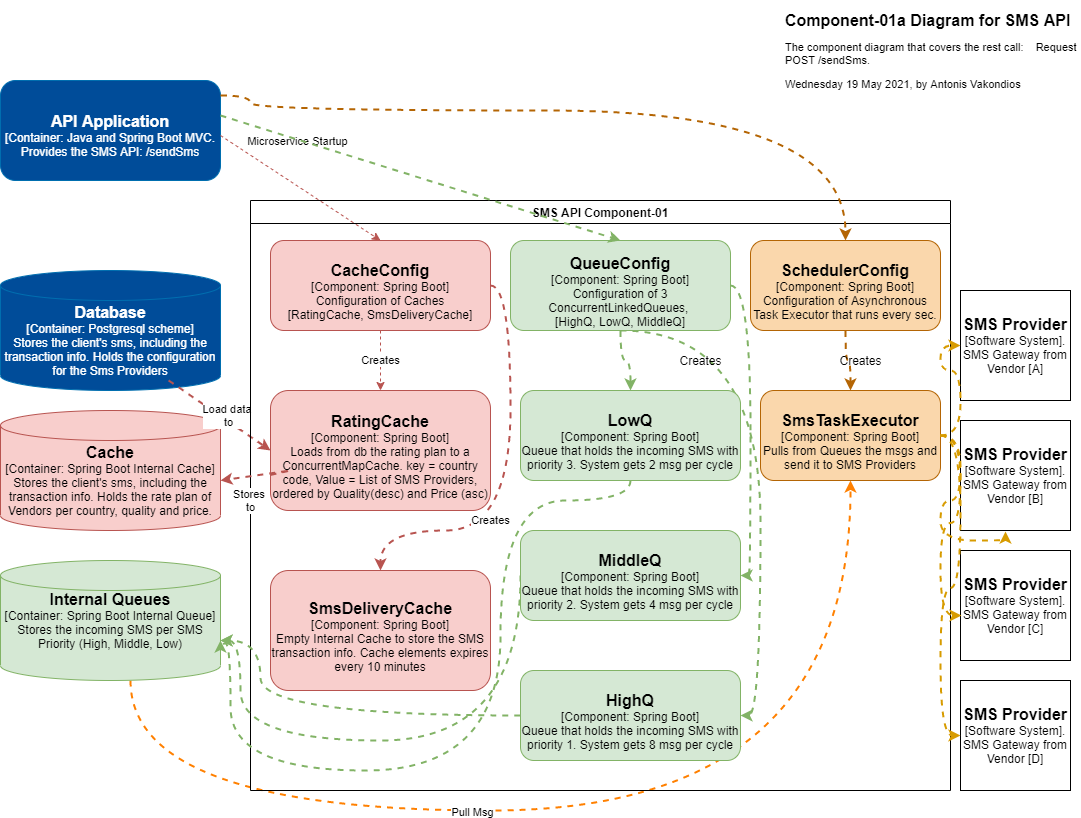

The diagram above was exported from draw.io. Its source (the exported page's mxGraphModel, read from the mxfile embedded in the PNG):
<mxGraphModel dx="1422" dy="743" grid="1" gridSize="10" guides="1" tooltips="1" connect="1" arrows="1" fold="1" page="1" pageScale="1" pageWidth="1100" pageHeight="850" background="#ffffff" math="0" shadow="0">
  <root>
    <mxCell id="0" />
    <mxCell id="1" parent="0" />
    <mxCell id="CLhdZ-o2QyZ6kHCd9LFM-36" style="edgeStyle=orthogonalEdgeStyle;curved=1;rounded=0;orthogonalLoop=1;jettySize=auto;html=1;dashed=1;strokeColor=#FF8000;strokeWidth=2;" edge="1" parent="1" source="R8wEhseWFUWffGJAdalP-25" target="CLhdZ-o2QyZ6kHCd9LFM-29">
      <mxGeometry relative="1" as="geometry">
        <Array as="points">
          <mxPoint x="140" y="810" />
          <mxPoint x="860" y="810" />
        </Array>
      </mxGeometry>
    </mxCell>
    <mxCell id="CLhdZ-o2QyZ6kHCd9LFM-37" value="Pull Msg" style="edgeLabel;html=1;align=center;verticalAlign=middle;resizable=0;points=[];" vertex="1" connectable="0" parent="CLhdZ-o2QyZ6kHCd9LFM-36">
      <mxGeometry x="-0.2016" y="-1" relative="1" as="geometry">
        <mxPoint as="offset" />
      </mxGeometry>
    </mxCell>
    <mxCell id="R8wEhseWFUWffGJAdalP-25" value="" style="shape=cylinder3;whiteSpace=wrap;html=1;boundedLbl=1;backgroundOutline=1;size=15;strokeColor=#82b366;fillColor=#d5e8d4;" parent="1" vertex="1">
      <mxGeometry x="10" y="560" width="220" height="120" as="geometry" />
    </mxCell>
    <mxCell id="R8wEhseWFUWffGJAdalP-10" value="" style="shape=cylinder3;whiteSpace=wrap;html=1;boundedLbl=1;backgroundOutline=1;size=15;strokeColor=#b85450;fillColor=#f8cecc;" parent="1" vertex="1">
      <mxGeometry x="10" y="410" width="220" height="120" as="geometry" />
    </mxCell>
    <mxCell id="R8wEhseWFUWffGJAdalP-7" value="" style="shape=cylinder3;whiteSpace=wrap;html=1;boundedLbl=1;backgroundOutline=1;size=15;strokeColor=#006EAF;fontColor=#ffffff;fillColor=#004C99;" parent="1" vertex="1">
      <mxGeometry x="10" y="270" width="220" height="120" as="geometry" />
    </mxCell>
    <mxCell id="CLhdZ-o2QyZ6kHCd9LFM-5" style="rounded=0;orthogonalLoop=1;jettySize=auto;html=1;entryX=0;entryY=0.5;entryDx=0;entryDy=0;dashed=1;fillColor=#f8cecc;strokeColor=#b85450;strokeWidth=2;" edge="1" parent="1" source="R8wEhseWFUWffGJAdalP-8" target="CLhdZ-o2QyZ6kHCd9LFM-2">
      <mxGeometry relative="1" as="geometry" />
    </mxCell>
    <mxCell id="CLhdZ-o2QyZ6kHCd9LFM-6" value="Load data&amp;nbsp;&lt;br&gt;to" style="edgeLabel;html=1;align=center;verticalAlign=middle;resizable=0;points=[];" vertex="1" connectable="0" parent="CLhdZ-o2QyZ6kHCd9LFM-5">
      <mxGeometry x="-0.1849" relative="1" as="geometry">
        <mxPoint x="18" y="6" as="offset" />
      </mxGeometry>
    </mxCell>
    <mxCell id="R8wEhseWFUWffGJAdalP-8" value="&lt;font style=&quot;font-size: 16px&quot;&gt;&lt;b&gt;Database&lt;/b&gt;&lt;/font&gt;&lt;br&gt;[Container: Postgresql scheme]&lt;br&gt;Stores the client's sms, including the transaction info. Holds the configuration for the Sms Providers" style="text;html=1;strokeColor=none;fillColor=none;align=center;verticalAlign=middle;whiteSpace=wrap;rounded=0;fontColor=#FFFFFF;" parent="1" vertex="1">
      <mxGeometry x="10" y="300" width="220" height="80" as="geometry" />
    </mxCell>
    <mxCell id="R8wEhseWFUWffGJAdalP-11" value="&lt;font style=&quot;font-size: 16px&quot;&gt;&lt;b&gt;Cache&lt;/b&gt;&lt;/font&gt;&lt;br&gt;[Container: Spring Boot Internal Cache]&lt;br&gt;Stores the client's sms, including the transaction info. Holds the rate plan of Vendors per country, quality and price." style="text;html=1;strokeColor=none;fillColor=none;align=center;verticalAlign=middle;whiteSpace=wrap;rounded=0;" parent="1" vertex="1">
      <mxGeometry x="10" y="440" width="220" height="80" as="geometry" />
    </mxCell>
    <mxCell id="R8wEhseWFUWffGJAdalP-32" value="&lt;font color=&quot;#000000&quot;&gt;&lt;span style=&quot;font-size: 16px&quot;&gt;&lt;b&gt;Internal Queues&lt;/b&gt;&lt;/span&gt;&lt;br&gt;[Container: Spring Boot Internal Queue]&lt;br&gt;Stores the incoming SMS per SMS Priority (High, Middle, Low)&lt;/font&gt;" style="text;html=1;strokeColor=none;fillColor=none;align=center;verticalAlign=middle;whiteSpace=wrap;rounded=0;fontColor=#FFFFFF;" parent="1" vertex="1">
      <mxGeometry x="10" y="580" width="220" height="80" as="geometry" />
    </mxCell>
    <mxCell id="R8wEhseWFUWffGJAdalP-15" value="" style="rounded=1;whiteSpace=wrap;html=1;strokeColor=#006EAF;fontColor=#ffffff;fillColor=#004C99;" parent="1" vertex="1">
      <mxGeometry x="10" y="80" width="220" height="100" as="geometry" />
    </mxCell>
    <mxCell id="R8wEhseWFUWffGJAdalP-14" value="SMS API Component-01" style="swimlane;" parent="1" vertex="1">
      <mxGeometry x="260" y="200" width="700" height="590" as="geometry" />
    </mxCell>
    <mxCell id="CLhdZ-o2QyZ6kHCd9LFM-7" value="Creates" style="edgeStyle=none;rounded=0;orthogonalLoop=1;jettySize=auto;html=1;entryX=0.5;entryY=0;entryDx=0;entryDy=0;dashed=1;fillColor=#f8cecc;strokeColor=#b85450;" edge="1" parent="R8wEhseWFUWffGJAdalP-14" source="CLhdZ-o2QyZ6kHCd9LFM-1" target="CLhdZ-o2QyZ6kHCd9LFM-2">
      <mxGeometry relative="1" as="geometry" />
    </mxCell>
    <mxCell id="CLhdZ-o2QyZ6kHCd9LFM-10" value="Creates" style="edgeStyle=orthogonalEdgeStyle;rounded=0;orthogonalLoop=1;jettySize=auto;html=1;entryX=0.5;entryY=0;entryDx=0;entryDy=0;dashed=1;exitX=1;exitY=0.5;exitDx=0;exitDy=0;curved=1;fillColor=#f8cecc;strokeColor=#b85450;strokeWidth=2;" edge="1" parent="R8wEhseWFUWffGJAdalP-14" source="CLhdZ-o2QyZ6kHCd9LFM-1" target="CLhdZ-o2QyZ6kHCd9LFM-9">
      <mxGeometry x="0.1724" y="-20" relative="1" as="geometry">
        <mxPoint x="320" y="86" as="sourcePoint" />
        <mxPoint x="460" y="181" as="targetPoint" />
        <Array as="points">
          <mxPoint x="260" y="85" />
          <mxPoint x="260" y="330" />
          <mxPoint x="130" y="330" />
        </Array>
        <mxPoint as="offset" />
      </mxGeometry>
    </mxCell>
    <mxCell id="CLhdZ-o2QyZ6kHCd9LFM-1" value="&lt;pre style=&quot;background-color: #2b2b2b ; color: #a9b7c6 ; font-family: &amp;#34;segoe ui&amp;#34; ; font-size: 9 0pt&quot;&gt;&lt;/pre&gt;&lt;div&gt;&lt;font style=&quot;font-size: 16px&quot;&gt;&lt;b&gt;CacheConfig&lt;/b&gt;&lt;/font&gt;&lt;/div&gt;[Component: Spring Boot]&lt;br&gt;Configuration of Caches&lt;br&gt;[RatingCache, SmsDeliveryCache]" style="rounded=1;whiteSpace=wrap;html=1;fillColor=#f8cecc;strokeColor=#b85450;" vertex="1" parent="R8wEhseWFUWffGJAdalP-14">
      <mxGeometry x="20" y="40" width="220" height="90" as="geometry" />
    </mxCell>
    <mxCell id="CLhdZ-o2QyZ6kHCd9LFM-2" value="&lt;pre style=&quot;background-color: #2b2b2b ; color: #a9b7c6 ; font-family: &amp;#34;segoe ui&amp;#34; ; font-size: 9 0pt&quot;&gt;&lt;/pre&gt;&lt;div&gt;&lt;/div&gt;&lt;span style=&quot;font-size: 16px&quot;&gt;&lt;b&gt;RatingCache&lt;br&gt;&lt;/b&gt;&lt;/span&gt;[Component: Spring Boot]&lt;br&gt;Loads from db the rating plan to a ConcurrentMapCache. key = country code, Value = List of SMS Providers, ordered by Quality(desc) and Price (asc)" style="rounded=1;whiteSpace=wrap;html=1;fillColor=#f8cecc;strokeColor=#b85450;" vertex="1" parent="R8wEhseWFUWffGJAdalP-14">
      <mxGeometry x="20" y="190" width="220" height="120" as="geometry" />
    </mxCell>
    <mxCell id="CLhdZ-o2QyZ6kHCd9LFM-9" value="&lt;pre style=&quot;background-color: #2b2b2b ; color: #a9b7c6 ; font-family: &amp;#34;segoe ui&amp;#34; ; font-size: 9 0pt&quot;&gt;&lt;/pre&gt;&lt;div&gt;&lt;/div&gt;&lt;span style=&quot;font-size: 16px&quot;&gt;&lt;b&gt;SmsDeliveryCache&lt;/b&gt;&lt;br&gt;&lt;/span&gt;[Component: Spring Boot]&lt;br&gt;Empty Internal Cache to store the SMS transaction info. Cache elements expires every 10 minutes" style="rounded=1;whiteSpace=wrap;html=1;fillColor=#f8cecc;strokeColor=#b85450;" vertex="1" parent="R8wEhseWFUWffGJAdalP-14">
      <mxGeometry x="20" y="370" width="220" height="120" as="geometry" />
    </mxCell>
    <mxCell id="CLhdZ-o2QyZ6kHCd9LFM-18" style="edgeStyle=orthogonalEdgeStyle;curved=1;rounded=0;orthogonalLoop=1;jettySize=auto;html=1;dashed=1;fillColor=#d5e8d4;strokeColor=#82b366;strokeWidth=2;" edge="1" parent="R8wEhseWFUWffGJAdalP-14" source="CLhdZ-o2QyZ6kHCd9LFM-12" target="CLhdZ-o2QyZ6kHCd9LFM-15">
      <mxGeometry relative="1" as="geometry" />
    </mxCell>
    <mxCell id="CLhdZ-o2QyZ6kHCd9LFM-20" style="edgeStyle=orthogonalEdgeStyle;curved=1;rounded=0;orthogonalLoop=1;jettySize=auto;html=1;exitX=0.5;exitY=1;exitDx=0;exitDy=0;entryX=1;entryY=0.5;entryDx=0;entryDy=0;dashed=1;fillColor=#d5e8d4;strokeColor=#82b366;strokeWidth=2;" edge="1" parent="R8wEhseWFUWffGJAdalP-14" source="CLhdZ-o2QyZ6kHCd9LFM-12" target="CLhdZ-o2QyZ6kHCd9LFM-17">
      <mxGeometry relative="1" as="geometry">
        <Array as="points">
          <mxPoint x="510" y="130" />
          <mxPoint x="510" y="515" />
        </Array>
      </mxGeometry>
    </mxCell>
    <mxCell id="CLhdZ-o2QyZ6kHCd9LFM-12" value="&lt;pre style=&quot;background-color: #2b2b2b ; color: #a9b7c6 ; font-family: &amp;#34;segoe ui&amp;#34; ; font-size: 9 0pt&quot;&gt;&lt;/pre&gt;&lt;div&gt;&lt;font style=&quot;font-size: 16px&quot;&gt;&lt;b&gt;QueueConfig&lt;/b&gt;&lt;/font&gt;&lt;/div&gt;[Component: Spring Boot]&lt;br&gt;Configuration of 3 ConcurrentLinkedQueues, &lt;br&gt;[HighQ, LowQ, MiddleQ]" style="rounded=1;whiteSpace=wrap;html=1;fillColor=#d5e8d4;strokeColor=#82b366;" vertex="1" parent="R8wEhseWFUWffGJAdalP-14">
      <mxGeometry x="260" y="40" width="220" height="90" as="geometry" />
    </mxCell>
    <mxCell id="CLhdZ-o2QyZ6kHCd9LFM-15" value="&lt;pre style=&quot;background-color: #2b2b2b ; color: #a9b7c6 ; font-family: &amp;#34;segoe ui&amp;#34; ; font-size: 9 0pt&quot;&gt;&lt;/pre&gt;&lt;div&gt;&lt;font style=&quot;font-size: 16px&quot;&gt;&lt;b&gt;LowQ&lt;/b&gt;&lt;/font&gt;&lt;/div&gt;[Component: Spring Boot]&lt;br&gt;Queue that holds the incoming SMS with priority 3. System gets 2 msg per cycle" style="rounded=1;whiteSpace=wrap;html=1;fillColor=#d5e8d4;strokeColor=#82b366;" vertex="1" parent="R8wEhseWFUWffGJAdalP-14">
      <mxGeometry x="270" y="190" width="220" height="90" as="geometry" />
    </mxCell>
    <mxCell id="CLhdZ-o2QyZ6kHCd9LFM-17" value="&lt;pre style=&quot;background-color: #2b2b2b ; color: #a9b7c6 ; font-family: &amp;#34;segoe ui&amp;#34; ; font-size: 9 0pt&quot;&gt;&lt;/pre&gt;&lt;div&gt;&lt;font style=&quot;font-size: 16px&quot;&gt;&lt;b&gt;HighQ&lt;/b&gt;&lt;/font&gt;&lt;/div&gt;[Component: Spring Boot]&lt;br&gt;Queue that holds the incoming SMS with priority 1. System gets 8 msg per cycle" style="rounded=1;whiteSpace=wrap;html=1;fillColor=#d5e8d4;strokeColor=#82b366;" vertex="1" parent="R8wEhseWFUWffGJAdalP-14">
      <mxGeometry x="270" y="470" width="220" height="90" as="geometry" />
    </mxCell>
    <mxCell id="CLhdZ-o2QyZ6kHCd9LFM-21" value="Creates" style="text;html=1;align=center;verticalAlign=middle;resizable=0;points=[];autosize=1;strokeColor=none;" vertex="1" parent="R8wEhseWFUWffGJAdalP-14">
      <mxGeometry x="420" y="150" width="60" height="20" as="geometry" />
    </mxCell>
    <mxCell id="CLhdZ-o2QyZ6kHCd9LFM-30" style="edgeStyle=orthogonalEdgeStyle;curved=1;rounded=0;orthogonalLoop=1;jettySize=auto;html=1;entryX=0.5;entryY=0;entryDx=0;entryDy=0;dashed=1;fillColor=#fad7ac;strokeColor=#b46504;strokeWidth=2;" edge="1" parent="R8wEhseWFUWffGJAdalP-14" source="CLhdZ-o2QyZ6kHCd9LFM-27" target="CLhdZ-o2QyZ6kHCd9LFM-29">
      <mxGeometry relative="1" as="geometry" />
    </mxCell>
    <mxCell id="CLhdZ-o2QyZ6kHCd9LFM-27" value="&lt;pre style=&quot;background-color: #2b2b2b ; color: #a9b7c6 ; font-family: &amp;#34;segoe ui&amp;#34; ; font-size: 9 0pt&quot;&gt;&lt;/pre&gt;&lt;div&gt;&lt;font style=&quot;font-size: 16px&quot;&gt;&lt;b&gt;SchedulerConfig&lt;/b&gt;&lt;/font&gt;&lt;/div&gt;[Component: Spring Boot]&lt;br&gt;Configuration of Asynchronous Task Executor that runs every sec." style="rounded=1;whiteSpace=wrap;html=1;fillColor=#fad7ac;strokeColor=#b46504;" vertex="1" parent="R8wEhseWFUWffGJAdalP-14">
      <mxGeometry x="500" y="40" width="190" height="90" as="geometry" />
    </mxCell>
    <mxCell id="CLhdZ-o2QyZ6kHCd9LFM-29" value="&lt;pre style=&quot;background-color: #2b2b2b ; color: #a9b7c6 ; font-family: &amp;#34;segoe ui&amp;#34; ; font-size: 9 0pt&quot;&gt;&lt;/pre&gt;&lt;div&gt;&lt;font style=&quot;font-size: 16px&quot;&gt;&lt;b&gt;SmsTaskExecutor&lt;/b&gt;&lt;/font&gt;&lt;/div&gt;[Component: Spring Boot]&lt;br&gt;Pulls from Queues the msgs and send it to SMS Providers" style="rounded=1;whiteSpace=wrap;html=1;fillColor=#fad7ac;strokeColor=#b46504;" vertex="1" parent="R8wEhseWFUWffGJAdalP-14">
      <mxGeometry x="510" y="190" width="180" height="90" as="geometry" />
    </mxCell>
    <mxCell id="R8wEhseWFUWffGJAdalP-4" value="&lt;h1 style=&quot;font-size: 16px&quot;&gt;&lt;font style=&quot;font-size: 16px&quot;&gt;Component-01a Diagram for SMS API&lt;/font&gt;&lt;/h1&gt;&lt;p style=&quot;font-size: 11px&quot;&gt;&lt;font style=&quot;font-size: 11px&quot;&gt;The component diagram that covers the rest&amp;nbsp;&lt;/font&gt;&lt;span&gt;call:&amp;nbsp; &amp;nbsp; Request POST /sendSms.&lt;/span&gt;&lt;/p&gt;&lt;p style=&quot;font-size: 11px&quot;&gt;&lt;font style=&quot;font-size: 11px&quot;&gt;Wednesday 19 May 2021, by Antonis Vakondios&lt;/font&gt;&lt;/p&gt;" style="text;html=1;strokeColor=none;fillColor=none;spacing=5;spacingTop=-20;whiteSpace=wrap;overflow=hidden;rounded=0;" parent="1" vertex="1">
      <mxGeometry x="790" y="10" width="300" height="90" as="geometry" />
    </mxCell>
    <mxCell id="R8wEhseWFUWffGJAdalP-17" value="" style="rounded=0;whiteSpace=wrap;html=1;" parent="1" vertex="1">
      <mxGeometry x="970" y="290" width="110" height="110" as="geometry" />
    </mxCell>
    <mxCell id="R8wEhseWFUWffGJAdalP-18" value="&lt;font style=&quot;font-size: 16px&quot;&gt;&lt;b&gt;SMS Provider&lt;/b&gt;&lt;/font&gt;&lt;br&gt;[Software System].&lt;br&gt;SMS Gateway from Vendor [A]" style="text;html=1;strokeColor=none;fillColor=none;align=center;verticalAlign=middle;whiteSpace=wrap;rounded=0;" parent="1" vertex="1">
      <mxGeometry x="970" y="305" width="110" height="80" as="geometry" />
    </mxCell>
    <mxCell id="R8wEhseWFUWffGJAdalP-19" value="" style="rounded=0;whiteSpace=wrap;html=1;" parent="1" vertex="1">
      <mxGeometry x="970" y="420" width="110" height="110" as="geometry" />
    </mxCell>
    <mxCell id="R8wEhseWFUWffGJAdalP-20" value="&lt;font style=&quot;font-size: 16px&quot;&gt;&lt;b&gt;SMS Provider&lt;/b&gt;&lt;/font&gt;&lt;br&gt;[Software System].&lt;br&gt;SMS Gateway from Vendor [B]" style="text;html=1;strokeColor=none;fillColor=none;align=center;verticalAlign=middle;whiteSpace=wrap;rounded=0;" parent="1" vertex="1">
      <mxGeometry x="970" y="435" width="110" height="80" as="geometry" />
    </mxCell>
    <mxCell id="R8wEhseWFUWffGJAdalP-21" value="" style="rounded=0;whiteSpace=wrap;html=1;" parent="1" vertex="1">
      <mxGeometry x="970" y="550" width="110" height="110" as="geometry" />
    </mxCell>
    <mxCell id="R8wEhseWFUWffGJAdalP-22" value="&lt;font style=&quot;font-size: 16px&quot;&gt;&lt;b&gt;SMS Provider&lt;/b&gt;&lt;/font&gt;&lt;br&gt;[Software System].&lt;br&gt;SMS Gateway from Vendor [C]" style="text;html=1;strokeColor=none;fillColor=none;align=center;verticalAlign=middle;whiteSpace=wrap;rounded=0;" parent="1" vertex="1">
      <mxGeometry x="970" y="565" width="110" height="80" as="geometry" />
    </mxCell>
    <mxCell id="R8wEhseWFUWffGJAdalP-23" value="" style="rounded=0;whiteSpace=wrap;html=1;" parent="1" vertex="1">
      <mxGeometry x="970" y="680" width="110" height="110" as="geometry" />
    </mxCell>
    <mxCell id="R8wEhseWFUWffGJAdalP-24" value="&lt;font style=&quot;font-size: 16px&quot;&gt;&lt;b&gt;SMS Provider&lt;/b&gt;&lt;/font&gt;&lt;br&gt;[Software System].&lt;br&gt;SMS Gateway from Vendor [D]" style="text;html=1;strokeColor=none;fillColor=none;align=center;verticalAlign=middle;whiteSpace=wrap;rounded=0;" parent="1" vertex="1">
      <mxGeometry x="970" y="695" width="110" height="80" as="geometry" />
    </mxCell>
    <mxCell id="CLhdZ-o2QyZ6kHCd9LFM-3" style="rounded=0;orthogonalLoop=1;jettySize=auto;html=1;dashed=1;entryX=0.5;entryY=0;entryDx=0;entryDy=0;exitX=1;exitY=0.5;exitDx=0;exitDy=0;fillColor=#f8cecc;strokeColor=#b85450;" edge="1" parent="1" source="R8wEhseWFUWffGJAdalP-16" target="CLhdZ-o2QyZ6kHCd9LFM-1">
      <mxGeometry relative="1" as="geometry">
        <mxPoint x="340" y="175" as="sourcePoint" />
        <mxPoint x="483" y="240" as="targetPoint" />
      </mxGeometry>
    </mxCell>
    <mxCell id="CLhdZ-o2QyZ6kHCd9LFM-4" value="Microservice Startup" style="edgeLabel;html=1;align=center;verticalAlign=middle;resizable=0;points=[];" vertex="1" connectable="0" parent="CLhdZ-o2QyZ6kHCd9LFM-3">
      <mxGeometry x="-0.4031" y="-1" relative="1" as="geometry">
        <mxPoint x="29" y="-27" as="offset" />
      </mxGeometry>
    </mxCell>
    <mxCell id="CLhdZ-o2QyZ6kHCd9LFM-14" style="edgeStyle=none;rounded=0;orthogonalLoop=1;jettySize=auto;html=1;entryX=0.5;entryY=0;entryDx=0;entryDy=0;dashed=1;exitX=1;exitY=0.25;exitDx=0;exitDy=0;fillColor=#d5e8d4;strokeColor=#82b366;strokeWidth=2;" edge="1" parent="1" source="R8wEhseWFUWffGJAdalP-16" target="CLhdZ-o2QyZ6kHCd9LFM-12">
      <mxGeometry relative="1" as="geometry" />
    </mxCell>
    <mxCell id="CLhdZ-o2QyZ6kHCd9LFM-28" style="edgeStyle=orthogonalEdgeStyle;curved=1;rounded=0;orthogonalLoop=1;jettySize=auto;html=1;exitX=1;exitY=0;exitDx=0;exitDy=0;dashed=1;fillColor=#fad7ac;strokeColor=#b46504;strokeWidth=2;" edge="1" parent="1" source="R8wEhseWFUWffGJAdalP-16" target="CLhdZ-o2QyZ6kHCd9LFM-27">
      <mxGeometry relative="1" as="geometry">
        <Array as="points">
          <mxPoint x="260" y="95" />
          <mxPoint x="260" y="110" />
          <mxPoint x="855" y="110" />
        </Array>
      </mxGeometry>
    </mxCell>
    <mxCell id="R8wEhseWFUWffGJAdalP-16" value="&lt;font style=&quot;font-size: 16px&quot;&gt;&lt;b&gt;API Application&lt;/b&gt;&lt;/font&gt;&lt;br&gt;[Container: Java and Spring Boot MVC.&lt;br&gt;Provides the SMS API: /sendSms" style="text;html=1;strokeColor=none;fillColor=none;align=center;verticalAlign=middle;whiteSpace=wrap;rounded=0;fontColor=#FFFFFF;" parent="1" vertex="1">
      <mxGeometry x="10" y="95" width="220" height="80" as="geometry" />
    </mxCell>
    <mxCell id="CLhdZ-o2QyZ6kHCd9LFM-8" value="Stores &lt;br&gt;to" style="edgeStyle=none;rounded=0;orthogonalLoop=1;jettySize=auto;html=1;entryX=1;entryY=0.5;entryDx=0;entryDy=0;dashed=1;fillColor=#f8cecc;strokeColor=#b85450;strokeWidth=2;" edge="1" parent="1" source="CLhdZ-o2QyZ6kHCd9LFM-2" target="R8wEhseWFUWffGJAdalP-11">
      <mxGeometry x="0.4107" y="24" relative="1" as="geometry">
        <Array as="points">
          <mxPoint x="300" y="470" />
        </Array>
        <mxPoint as="offset" />
      </mxGeometry>
    </mxCell>
    <mxCell id="CLhdZ-o2QyZ6kHCd9LFM-22" style="edgeStyle=orthogonalEdgeStyle;curved=1;rounded=0;orthogonalLoop=1;jettySize=auto;html=1;entryX=1;entryY=0.75;entryDx=0;entryDy=0;dashed=1;fillColor=#d5e8d4;strokeColor=#82b366;strokeWidth=2;" edge="1" parent="1" source="CLhdZ-o2QyZ6kHCd9LFM-17" target="R8wEhseWFUWffGJAdalP-32">
      <mxGeometry relative="1" as="geometry">
        <Array as="points">
          <mxPoint x="270" y="715" />
          <mxPoint x="270" y="640" />
        </Array>
      </mxGeometry>
    </mxCell>
    <mxCell id="CLhdZ-o2QyZ6kHCd9LFM-24" style="edgeStyle=orthogonalEdgeStyle;curved=1;rounded=0;orthogonalLoop=1;jettySize=auto;html=1;entryX=1;entryY=0.75;entryDx=0;entryDy=0;dashed=1;exitX=0;exitY=0.5;exitDx=0;exitDy=0;startArrow=none;strokeWidth=2;fillColor=#d5e8d4;strokeColor=#82b366;" edge="1" parent="1" source="CLhdZ-o2QyZ6kHCd9LFM-16" target="R8wEhseWFUWffGJAdalP-32">
      <mxGeometry relative="1" as="geometry">
        <Array as="points">
          <mxPoint x="530" y="740" />
          <mxPoint x="250" y="740" />
        </Array>
      </mxGeometry>
    </mxCell>
    <mxCell id="CLhdZ-o2QyZ6kHCd9LFM-16" value="&lt;pre style=&quot;background-color: #2b2b2b ; color: #a9b7c6 ; font-family: &amp;#34;segoe ui&amp;#34; ; font-size: 9 0pt&quot;&gt;&lt;/pre&gt;&lt;div&gt;&lt;font style=&quot;font-size: 16px&quot;&gt;&lt;b&gt;MiddleQ&lt;/b&gt;&lt;/font&gt;&lt;/div&gt;[Component: Spring Boot]&lt;br&gt;Queue that holds the incoming SMS with priority 2. System gets 4 msg per cycle" style="rounded=1;whiteSpace=wrap;html=1;fillColor=#d5e8d4;strokeColor=#82b366;" vertex="1" parent="1">
      <mxGeometry x="530" y="530" width="220" height="90" as="geometry" />
    </mxCell>
    <mxCell id="CLhdZ-o2QyZ6kHCd9LFM-19" style="edgeStyle=orthogonalEdgeStyle;curved=1;rounded=0;orthogonalLoop=1;jettySize=auto;html=1;entryX=1;entryY=0.5;entryDx=0;entryDy=0;dashed=1;fillColor=#d5e8d4;strokeColor=#82b366;strokeWidth=2;" edge="1" parent="1" source="CLhdZ-o2QyZ6kHCd9LFM-12" target="CLhdZ-o2QyZ6kHCd9LFM-16">
      <mxGeometry relative="1" as="geometry">
        <Array as="points">
          <mxPoint x="760" y="285" />
          <mxPoint x="760" y="575" />
        </Array>
      </mxGeometry>
    </mxCell>
    <mxCell id="CLhdZ-o2QyZ6kHCd9LFM-31" value="Creates" style="text;html=1;align=center;verticalAlign=middle;resizable=0;points=[];autosize=1;strokeColor=none;" vertex="1" parent="1">
      <mxGeometry x="840" y="350" width="60" height="20" as="geometry" />
    </mxCell>
    <mxCell id="CLhdZ-o2QyZ6kHCd9LFM-32" style="edgeStyle=orthogonalEdgeStyle;curved=1;rounded=0;orthogonalLoop=1;jettySize=auto;html=1;entryX=0;entryY=0.5;entryDx=0;entryDy=0;dashed=1;fillColor=#ffe6cc;strokeColor=#d79b00;strokeWidth=2;" edge="1" parent="1" source="CLhdZ-o2QyZ6kHCd9LFM-29" target="R8wEhseWFUWffGJAdalP-18">
      <mxGeometry relative="1" as="geometry" />
    </mxCell>
    <mxCell id="CLhdZ-o2QyZ6kHCd9LFM-33" style="edgeStyle=orthogonalEdgeStyle;curved=1;rounded=0;orthogonalLoop=1;jettySize=auto;html=1;entryX=0.409;entryY=1.009;entryDx=0;entryDy=0;entryPerimeter=0;dashed=1;fillColor=#ffe6cc;strokeColor=#d79b00;strokeWidth=2;" edge="1" parent="1" source="CLhdZ-o2QyZ6kHCd9LFM-29" target="R8wEhseWFUWffGJAdalP-19">
      <mxGeometry relative="1" as="geometry">
        <Array as="points">
          <mxPoint x="970" y="435" />
          <mxPoint x="970" y="500" />
          <mxPoint x="950" y="500" />
          <mxPoint x="950" y="540" />
          <mxPoint x="1015" y="540" />
        </Array>
      </mxGeometry>
    </mxCell>
    <mxCell id="CLhdZ-o2QyZ6kHCd9LFM-34" style="edgeStyle=orthogonalEdgeStyle;curved=1;rounded=0;orthogonalLoop=1;jettySize=auto;html=1;exitX=1;exitY=0.5;exitDx=0;exitDy=0;entryX=0.009;entryY=0.625;entryDx=0;entryDy=0;entryPerimeter=0;dashed=1;fillColor=#ffe6cc;strokeColor=#d79b00;strokeWidth=2;" edge="1" parent="1" source="CLhdZ-o2QyZ6kHCd9LFM-29" target="R8wEhseWFUWffGJAdalP-22">
      <mxGeometry relative="1" as="geometry" />
    </mxCell>
    <mxCell id="CLhdZ-o2QyZ6kHCd9LFM-35" style="edgeStyle=orthogonalEdgeStyle;curved=1;rounded=0;orthogonalLoop=1;jettySize=auto;html=1;exitX=1;exitY=0.5;exitDx=0;exitDy=0;entryX=0;entryY=0.5;entryDx=0;entryDy=0;dashed=1;fillColor=#ffe6cc;strokeColor=#d79b00;strokeWidth=2;" edge="1" parent="1" source="CLhdZ-o2QyZ6kHCd9LFM-29" target="R8wEhseWFUWffGJAdalP-24">
      <mxGeometry relative="1" as="geometry" />
    </mxCell>
    <mxCell id="CLhdZ-o2QyZ6kHCd9LFM-26" style="edgeStyle=orthogonalEdgeStyle;curved=1;rounded=0;orthogonalLoop=1;jettySize=auto;html=1;entryX=1;entryY=0.75;entryDx=0;entryDy=0;dashed=1;fillColor=#d5e8d4;strokeColor=#82b366;strokeWidth=2;" edge="1" parent="1" source="CLhdZ-o2QyZ6kHCd9LFM-15" target="R8wEhseWFUWffGJAdalP-32">
      <mxGeometry relative="1" as="geometry">
        <Array as="points">
          <mxPoint x="640" y="500" />
          <mxPoint x="510" y="500" />
          <mxPoint x="510" y="770" />
          <mxPoint x="240" y="770" />
          <mxPoint x="240" y="643" />
          <mxPoint x="230" y="643" />
        </Array>
      </mxGeometry>
    </mxCell>
  </root>
</mxGraphModel>